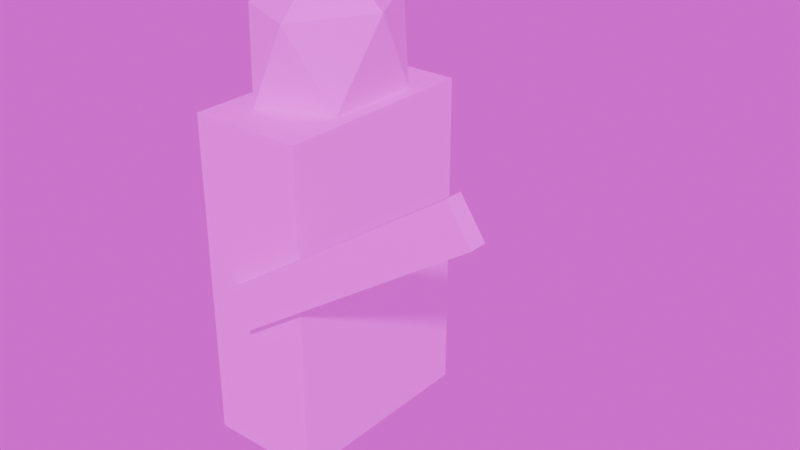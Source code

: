 # Source: melee.blend  (saved by Blender 4.0.36; exported with 4.5.12 LTS)
import bpy
from mathutils import Matrix  # noqa: F401  (used for matrix-valued properties, if any)

bpy.ops.wm.read_factory_settings(use_empty=True)
scene = bpy.context.scene
scene.name = 'Scene'

# ---- collections
col_collection = bpy.data.collections.new('Collection'); scene.collection.children.link(col_collection)

# ---- images (referenced by path relative to the original .blend; pixels are not part of the script)
import os
ASSET_DIR = os.environ.get("B2B_ASSET_DIR", "")  # directory of the original .blend (textures are referenced by path, not embedded)
HERE = os.path.dirname(os.path.abspath(__file__))  # packed textures are extracted next to this script under _unpacked/

def load_image(name, relpath, width, height, colorspace="sRGB"):
    """Load a texture the original file referenced (path relative to the .blend, or extracted next to this script)."""
    p = next((c for c in (os.path.join(HERE, relpath), os.path.join(ASSET_DIR, relpath)) if relpath and os.path.exists(c)), "")
    if p:
        img = bpy.data.images.load(p, check_existing=True)
        img.name = name
    else:  # same state as the original file: an image datablock whose file is absent (Cycles renders it pink)
        img = bpy.data.images.new(name, width, height)
        img.source = "FILE"
        img.filepath = "//" + (relpath or name)
    img.colorspace_settings.name = colorspace
    return img
img_na16_32x_png = load_image('na16-32x.png', 'na16-32x.png', 1024, 1024, 'sRGB')

# ---- materials (node trees are filled in below, after node groups)
mat_material_001 = bpy.data.materials.new('Material.001')
mat_material_001.use_transparent_shadow = False

# ---- material node trees
mat_material_001.use_nodes = True; mat_material_001.node_tree.nodes.clear()
_N = mat_material_001.node_tree.nodes; _L = mat_material_001.node_tree.links
n0 = _N.new('ShaderNodeBsdfPrincipled'); n0.name = 'Principled BSDF'; n0.location = (10, 300)
n0.inputs[3].default_value = 1.45
n1 = _N.new('ShaderNodeOutputMaterial'); n1.name = 'Material Output'; n1.location = (300, 300)
n2 = _N.new('ShaderNodeTexImage'); n2.name = 'Image Texture'; n2.location = (-280, 280)
n2.image = img_na16_32x_png
_L.new(n0.outputs[0], n1.inputs[0])
_L.new(n2.outputs[0], n0.inputs[0])
n1.is_active_output = True

# ---- world
world_world = bpy.data.worlds.new('World'); scene.world = world_world
world_world.use_nodes = True; world_world.node_tree.nodes.clear()
_N = world_world.node_tree.nodes; _L = world_world.node_tree.links
n0 = _N.new('ShaderNodeOutputWorld'); n0.name = 'World Output'; n0.location = (300, 300)
n1 = _N.new('ShaderNodeBackground'); n1.name = 'Background'; n1.location = (10, 300)
n2 = _N.new('ShaderNodeTexImage'); n2.name = 'Image Texture'; n2.location = (-280, 280)
n2.image = img_na16_32x_png
_L.new(n1.outputs[0], n0.inputs[0])
_L.new(n2.outputs[0], n1.inputs[0])
n0.is_active_output = True
world_world.color = (0.05088, 0.05088, 0.05088)
world_world.use_sun_shadow = False
world_world.sun_shadow_jitter_overblur = 0.0

# ---- meshes
me_cube = bpy.data.meshes.new('Cube')
me_cube.from_pydata([(0.265, 0.4836, 1.532), (0.265, 0.4836, 0.0), (0.265, -0.4836, 1.532), (0.265, -0.4836, 0.0), (-0.265, 0.4836, 1.532), (-0.265, 0.4836, 0.0), (-0.265, -0.4836, 1.532), (-0.265, -0.4836, 0.0), (-0.03903, 0.05515, 1.295), (0.1934, -0.1687, 1.53), (-0.1278, -0.3071, 1.53), (-0.3263, 0.05515, 1.53), (-0.1278, 0.4174, 1.53), (0.1934, 0.279, 1.53), (0.04975, -0.3071, 1.911), (-0.2715, -0.1687, 1.911), (-0.2715, 0.279, 1.911), (0.04975, 0.4174, 1.911), (0.2483, 0.05515, 1.911), (-0.03903, 0.05515, 2.146), (-0.09546, -0.5471, 0.8065), (1.03, -0.5471, 1.574), (-0.09546, -0.4703, 0.8065), (1.03, -0.4703, 1.574), (0.01064, -0.5471, 0.6509), (1.136, -0.5471, 1.418), (0.01064, -0.4703, 0.6509), (1.136, -0.4703, 1.418)], [], [(0, 4, 6, 2), (3, 2, 6, 7), (7, 6, 4, 5), (5, 1, 3, 7), (1, 0, 2, 3), (5, 4, 0, 1), (8, 9, 10), (9, 8, 13), (8, 10, 11), (8, 11, 12), (8, 12, 13), (9, 13, 18), (10, 9, 14), (11, 10, 15), (12, 11, 16), (13, 12, 17), (9, 18, 14), (10, 14, 15), (11, 15, 16), (12, 16, 17), (13, 17, 18), (14, 18, 19), (15, 14, 19), (16, 15, 19), (17, 16, 19), (18, 17, 19), (20, 21, 23, 22), (22, 23, 27, 26), (26, 27, 25, 24), (24, 25, 21, 20), (22, 26, 24, 20), (27, 23, 21, 25)])
_uv = me_cube.uv_layers.new(name='UVMap')
_uv.uv.foreach_set('vector', [0.6041, 0.5312, 0.6207, 0.5312, 0.6207, 0.6461, 0.6041, 0.6461, 0.5874, 0.6461, 0.6041, 0.6461, 0.6041, 0.7609, 0.5874, 0.7609, 0.5874, 0.3016, 0.6041, 0.3016, 0.6041, 0.4164, 0.5874, 0.4164, 0.5707, 0.5312, 0.5874, 0.5312, 0.5874, 0.6461, 0.5707, 0.6461, 0.5874, 0.5312, 0.6041, 0.5312, 0.6041, 0.6461, 0.5874, 0.6461, 0.5874, 0.4164, 0.6041, 0.4164, 0.6041, 0.5312, 0.5874, 0.5312, 0.2552, 0.6895, 0.2732, 0.6532, 0.2732, 0.7258, 0.2732, 0.6532, 0.2552, 0.6169, 0.2732, 0.5806, 0.2552, 0.3992, 0.2732, 0.3629, 0.2732, 0.4355, 0.2552, 0.4718, 0.2732, 0.4355, 0.2732, 0.5081, 0.2552, 0.5444, 0.2732, 0.5081, 0.2732, 0.5806, 0.2732, 0.6532, 0.2732, 0.5806, 0.2911, 0.6169, 0.2732, 0.7258, 0.2732, 0.6532, 0.2911, 0.6895, 0.2732, 0.4355, 0.2732, 0.3629, 0.2911, 0.3992, 0.2732, 0.5081, 0.2732, 0.4355, 0.2911, 0.4718, 0.2732, 0.5806, 0.2732, 0.5081, 0.2911, 0.5444, 0.2732, 0.6532, 0.2911, 0.6169, 0.2911, 0.6895, 0.2732, 0.7258, 0.2911, 0.6895, 0.2911, 0.7621, 0.2732, 0.4355, 0.2911, 0.3992, 0.2911, 0.4718, 0.2732, 0.5081, 0.2911, 0.4718, 0.2911, 0.5444, 0.2732, 0.5806, 0.2911, 0.5444, 0.2911, 0.6169, 0.2911, 0.6895, 0.2911, 0.6169, 0.309, 0.6532, 0.2911, 0.7621, 0.2911, 0.6895, 0.309, 0.7258, 0.2911, 0.4718, 0.2911, 0.3992, 0.309, 0.4355, 0.2911, 0.5444, 0.2911, 0.4718, 0.309, 0.5081, 0.2911, 0.6169, 0.2911, 0.5444, 0.309, 0.5806, 0.08539, 0.4219, 0.1041, 0.4219, 0.1041, 0.4922, 0.08539, 0.4922, 0.08539, 0.4922, 0.1041, 0.4922, 0.1041, 0.5625, 0.08539, 0.5625, 0.08539, 0.5625, 0.1041, 0.5625, 0.1041, 0.6328, 0.08539, 0.6328, 0.08539, 0.6328, 0.1041, 0.6328, 0.1041, 0.7031, 0.08539, 0.7031, 0.06668, 0.5625, 0.08539, 0.5625, 0.08539, 0.6328, 0.06668, 0.6328, 0.1041, 0.5625, 0.1228, 0.5625, 0.1228, 0.6328, 0.1041, 0.6328])
me_cube.materials.append(mat_material_001)
me_cube.use_mirror_vertex_groups = False
me_cube.update()
arm_armature = bpy.data.armatures.new('Armature')  # bones are not reproduced

# ---- objects
ob_cube = bpy.data.objects.new('Cube', me_cube)
ob_armature = bpy.data.objects.new('Armature', arm_armature)

# ---- transforms, parenting, visibility, modifiers, constraints
ob_cube.parent = ob_armature
ob_cube.location = (0.0, 0.0, 0.0)
ob_cube.lock_rotations_4d = False
ob_cube.empty_display_type = 'ARROWS'
ob_cube.lineart.crease_threshold = 0.0
_vg = ob_cube.vertex_groups.new(name='Bone')
for _i, _w in zip([0, 1, 2, 3, 4, 5, 6, 7, 8, 9, 10, 11, 12, 13, 14, 15, 16, 17, 18, 19, 20, 21, 22, 23, 24, 25, 26, 27], [1.0, 1.0, 1.0, 1.0, 1.0, 1.0, 1.0, 1.0, 1.0, 1.0, 1.0, 1.0, 1.0, 1.0, 1.0, 1.0, 1.0, 1.0, 1.0, 1.0, 1.0, 1.0, 1.0, 1.0, 1.0, 1.0, 1.0, 1.0]): _vg.add([_i], _w, 'REPLACE')
_m = ob_cube.modifiers.new('Armature', 'ARMATURE')
_m.object = ob_armature
ob_armature.location = (0.0, 0.0, 0.0)

# ---- collection membership
col_collection.objects.link(ob_cube)
col_collection.objects.link(ob_armature)

# ---- scene / render settings (as saved in the file)
scene.frame_start = 1; scene.frame_end = 250; scene.frame_set(1)
scene.render.engine = 'BLENDER_EEVEE_NEXT'
scene.cycles.sampling_pattern = 'TABULATED_SOBOL'
bpy.context.view_layer.update()

# ---- added for rendering (the .blend has no active camera and no usable light): camera, sun
cam_auto = bpy.data.cameras.new('AutoCamera')
cam_auto.lens = 50.0
cam_auto.sensor_width = 36.0
cam_auto.clip_end = 1000.0
ob_auto_camera = bpy.data.objects.new('AutoCamera', cam_auto)
scene.collection.objects.link(ob_auto_camera)
ob_auto_camera.location = (2.98973, -3.13378, 3.14115)
ob_auto_camera.rotation_euler = (1.09748, -7.21219e-08, 0.694738)
scene.camera = ob_auto_camera
light_auto_sun = bpy.data.lights.new('AutoSun', 'SUN')
light_auto_sun.energy = 3.0
light_auto_sun.angle = 0.0523599
ob_auto_sun = bpy.data.objects.new('AutoSun', light_auto_sun)
scene.collection.objects.link(ob_auto_sun)
ob_auto_sun.rotation_euler = (0.872665, 0.174533, 0.523599)
bpy.context.view_layer.update()
